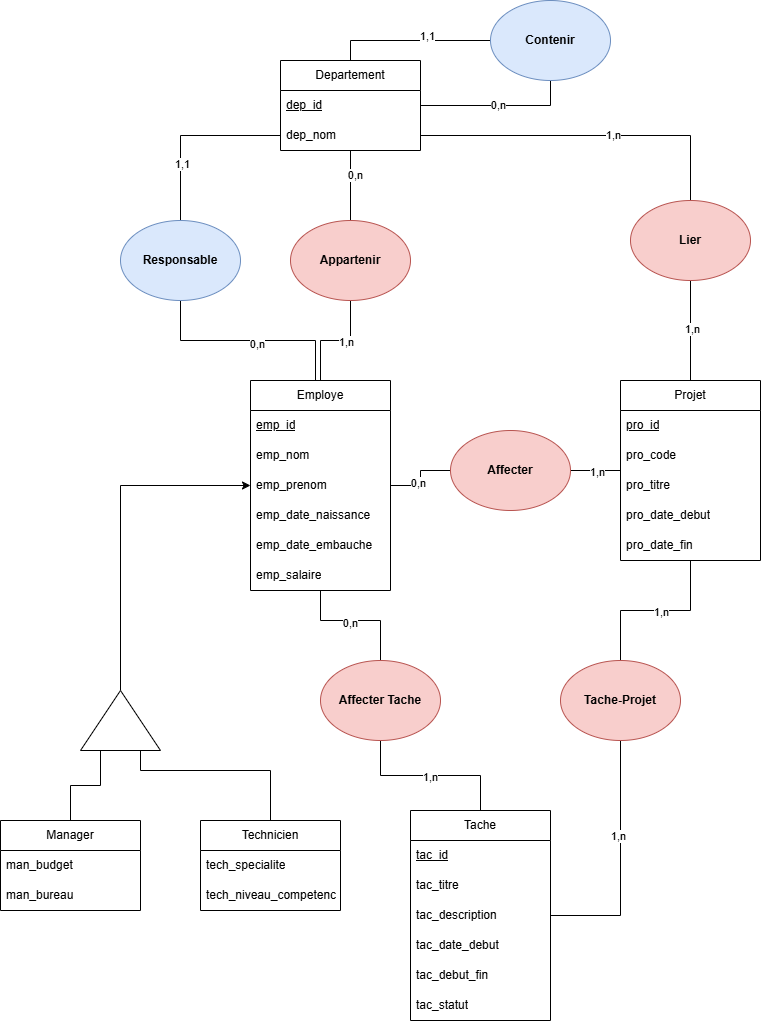

The diagram above was exported from draw.io. Its source (the exported page's mxGraphModel, read from the mxfile embedded in the PNG):
<mxGraphModel dx="784" dy="1102" grid="1" gridSize="10" guides="1" tooltips="1" connect="1" arrows="1" fold="1" page="1" pageScale="1" pageWidth="827" pageHeight="1169" math="0" shadow="0">
  <root>
    <mxCell id="0" />
    <mxCell id="1" parent="0" />
    <mxCell id="IMypi654wp4NWae80-mq-31" style="edgeStyle=orthogonalEdgeStyle;rounded=0;orthogonalLoop=1;jettySize=auto;html=1;entryX=0.5;entryY=1;entryDx=0;entryDy=0;endArrow=none;startFill=0;" edge="1" parent="1" source="IMypi654wp4NWae80-mq-1" target="IMypi654wp4NWae80-mq-29">
      <mxGeometry relative="1" as="geometry" />
    </mxCell>
    <mxCell id="IMypi654wp4NWae80-mq-32" value="1,n" style="edgeLabel;html=1;align=center;verticalAlign=middle;resizable=0;points=[];" vertex="1" connectable="0" parent="IMypi654wp4NWae80-mq-31">
      <mxGeometry x="0.175" y="-1" relative="1" as="geometry">
        <mxPoint as="offset" />
      </mxGeometry>
    </mxCell>
    <mxCell id="IMypi654wp4NWae80-mq-51" style="edgeStyle=orthogonalEdgeStyle;rounded=0;orthogonalLoop=1;jettySize=auto;html=1;entryX=0;entryY=0.5;entryDx=0;entryDy=0;endArrow=none;startFill=0;" edge="1" parent="1" source="IMypi654wp4NWae80-mq-1" target="IMypi654wp4NWae80-mq-49">
      <mxGeometry relative="1" as="geometry" />
    </mxCell>
    <mxCell id="IMypi654wp4NWae80-mq-53" value="0,n" style="edgeLabel;html=1;align=center;verticalAlign=middle;resizable=0;points=[];" vertex="1" connectable="0" parent="IMypi654wp4NWae80-mq-51">
      <mxGeometry x="-0.12" y="3" relative="1" as="geometry">
        <mxPoint as="offset" />
      </mxGeometry>
    </mxCell>
    <mxCell id="IMypi654wp4NWae80-mq-58" style="edgeStyle=orthogonalEdgeStyle;rounded=0;orthogonalLoop=1;jettySize=auto;html=1;entryX=0.5;entryY=0;entryDx=0;entryDy=0;endArrow=none;startFill=0;" edge="1" parent="1" source="IMypi654wp4NWae80-mq-1" target="IMypi654wp4NWae80-mq-55">
      <mxGeometry relative="1" as="geometry">
        <Array as="points">
          <mxPoint x="360" y="640" />
          <mxPoint x="420" y="640" />
        </Array>
      </mxGeometry>
    </mxCell>
    <mxCell id="IMypi654wp4NWae80-mq-63" value="0,n" style="edgeLabel;html=1;align=center;verticalAlign=middle;resizable=0;points=[];" vertex="1" connectable="0" parent="IMypi654wp4NWae80-mq-58">
      <mxGeometry x="-0.0923" y="-2" relative="1" as="geometry">
        <mxPoint as="offset" />
      </mxGeometry>
    </mxCell>
    <mxCell id="IMypi654wp4NWae80-mq-1" value="Employe" style="swimlane;fontStyle=0;childLayout=stackLayout;horizontal=1;startSize=30;horizontalStack=0;resizeParent=1;resizeParentMax=0;resizeLast=0;collapsible=1;marginBottom=0;whiteSpace=wrap;html=1;" vertex="1" parent="1">
      <mxGeometry x="290" y="400" width="140" height="210" as="geometry" />
    </mxCell>
    <mxCell id="IMypi654wp4NWae80-mq-2" value="&lt;u&gt;emp_id&lt;/u&gt;" style="text;strokeColor=none;fillColor=none;align=left;verticalAlign=middle;spacingLeft=4;spacingRight=4;overflow=hidden;points=[[0,0.5],[1,0.5]];portConstraint=eastwest;rotatable=0;whiteSpace=wrap;html=1;" vertex="1" parent="IMypi654wp4NWae80-mq-1">
      <mxGeometry y="30" width="140" height="30" as="geometry" />
    </mxCell>
    <mxCell id="IMypi654wp4NWae80-mq-3" value="emp_nom" style="text;strokeColor=none;fillColor=none;align=left;verticalAlign=middle;spacingLeft=4;spacingRight=4;overflow=hidden;points=[[0,0.5],[1,0.5]];portConstraint=eastwest;rotatable=0;whiteSpace=wrap;html=1;" vertex="1" parent="IMypi654wp4NWae80-mq-1">
      <mxGeometry y="60" width="140" height="30" as="geometry" />
    </mxCell>
    <mxCell id="IMypi654wp4NWae80-mq-4" value="emp_prenom" style="text;strokeColor=none;fillColor=none;align=left;verticalAlign=middle;spacingLeft=4;spacingRight=4;overflow=hidden;points=[[0,0.5],[1,0.5]];portConstraint=eastwest;rotatable=0;whiteSpace=wrap;html=1;" vertex="1" parent="IMypi654wp4NWae80-mq-1">
      <mxGeometry y="90" width="140" height="30" as="geometry" />
    </mxCell>
    <mxCell id="IMypi654wp4NWae80-mq-21" value="emp_date_naissance" style="text;strokeColor=none;fillColor=none;align=left;verticalAlign=middle;spacingLeft=4;spacingRight=4;overflow=hidden;points=[[0,0.5],[1,0.5]];portConstraint=eastwest;rotatable=0;whiteSpace=wrap;html=1;" vertex="1" parent="IMypi654wp4NWae80-mq-1">
      <mxGeometry y="120" width="140" height="30" as="geometry" />
    </mxCell>
    <mxCell id="IMypi654wp4NWae80-mq-22" value="emp_date_embauche" style="text;strokeColor=none;fillColor=none;align=left;verticalAlign=middle;spacingLeft=4;spacingRight=4;overflow=hidden;points=[[0,0.5],[1,0.5]];portConstraint=eastwest;rotatable=0;whiteSpace=wrap;html=1;" vertex="1" parent="IMypi654wp4NWae80-mq-1">
      <mxGeometry y="150" width="140" height="30" as="geometry" />
    </mxCell>
    <mxCell id="IMypi654wp4NWae80-mq-23" value="emp_salaire" style="text;strokeColor=none;fillColor=none;align=left;verticalAlign=middle;spacingLeft=4;spacingRight=4;overflow=hidden;points=[[0,0.5],[1,0.5]];portConstraint=eastwest;rotatable=0;whiteSpace=wrap;html=1;" vertex="1" parent="IMypi654wp4NWae80-mq-1">
      <mxGeometry y="180" width="140" height="30" as="geometry" />
    </mxCell>
    <mxCell id="IMypi654wp4NWae80-mq-30" style="edgeStyle=orthogonalEdgeStyle;rounded=0;orthogonalLoop=1;jettySize=auto;html=1;entryX=0.5;entryY=0;entryDx=0;entryDy=0;endArrow=none;startFill=0;" edge="1" parent="1" source="IMypi654wp4NWae80-mq-5" target="IMypi654wp4NWae80-mq-29">
      <mxGeometry relative="1" as="geometry" />
    </mxCell>
    <mxCell id="IMypi654wp4NWae80-mq-33" value="0,n" style="edgeLabel;html=1;align=center;verticalAlign=middle;resizable=0;points=[];" vertex="1" connectable="0" parent="IMypi654wp4NWae80-mq-30">
      <mxGeometry x="-0.3143" y="4" relative="1" as="geometry">
        <mxPoint as="offset" />
      </mxGeometry>
    </mxCell>
    <mxCell id="IMypi654wp4NWae80-mq-41" value="0,n" style="edgeStyle=orthogonalEdgeStyle;rounded=0;orthogonalLoop=1;jettySize=auto;html=1;entryX=0.5;entryY=1;entryDx=0;entryDy=0;endArrow=none;startFill=0;" edge="1" parent="1" source="IMypi654wp4NWae80-mq-5" target="IMypi654wp4NWae80-mq-40">
      <mxGeometry relative="1" as="geometry" />
    </mxCell>
    <mxCell id="IMypi654wp4NWae80-mq-42" style="edgeStyle=orthogonalEdgeStyle;rounded=0;orthogonalLoop=1;jettySize=auto;html=1;entryX=0;entryY=0.5;entryDx=0;entryDy=0;exitX=0.5;exitY=0;exitDx=0;exitDy=0;endArrow=none;startFill=0;" edge="1" parent="1" source="IMypi654wp4NWae80-mq-5" target="IMypi654wp4NWae80-mq-40">
      <mxGeometry relative="1" as="geometry" />
    </mxCell>
    <mxCell id="IMypi654wp4NWae80-mq-43" value="1,1" style="edgeLabel;html=1;align=center;verticalAlign=middle;resizable=0;points=[];" vertex="1" connectable="0" parent="IMypi654wp4NWae80-mq-42">
      <mxGeometry x="0.2" y="5" relative="1" as="geometry">
        <mxPoint as="offset" />
      </mxGeometry>
    </mxCell>
    <mxCell id="IMypi654wp4NWae80-mq-5" value="Departement" style="swimlane;fontStyle=0;childLayout=stackLayout;horizontal=1;startSize=30;horizontalStack=0;resizeParent=1;resizeParentMax=0;resizeLast=0;collapsible=1;marginBottom=0;whiteSpace=wrap;html=1;" vertex="1" parent="1">
      <mxGeometry x="320" y="80" width="140" height="90" as="geometry" />
    </mxCell>
    <mxCell id="IMypi654wp4NWae80-mq-6" value="&lt;u&gt;dep_id&lt;/u&gt;" style="text;strokeColor=none;fillColor=none;align=left;verticalAlign=middle;spacingLeft=4;spacingRight=4;overflow=hidden;points=[[0,0.5],[1,0.5]];portConstraint=eastwest;rotatable=0;whiteSpace=wrap;html=1;" vertex="1" parent="IMypi654wp4NWae80-mq-5">
      <mxGeometry y="30" width="140" height="30" as="geometry" />
    </mxCell>
    <mxCell id="IMypi654wp4NWae80-mq-7" value="dep_nom" style="text;strokeColor=none;fillColor=none;align=left;verticalAlign=middle;spacingLeft=4;spacingRight=4;overflow=hidden;points=[[0,0.5],[1,0.5]];portConstraint=eastwest;rotatable=0;whiteSpace=wrap;html=1;" vertex="1" parent="IMypi654wp4NWae80-mq-5">
      <mxGeometry y="60" width="140" height="30" as="geometry" />
    </mxCell>
    <mxCell id="IMypi654wp4NWae80-mq-45" style="edgeStyle=orthogonalEdgeStyle;rounded=0;orthogonalLoop=1;jettySize=auto;html=1;entryX=0.5;entryY=1;entryDx=0;entryDy=0;endArrow=none;startFill=0;" edge="1" parent="1" source="IMypi654wp4NWae80-mq-9" target="IMypi654wp4NWae80-mq-44">
      <mxGeometry relative="1" as="geometry" />
    </mxCell>
    <mxCell id="IMypi654wp4NWae80-mq-47" value="1,n" style="edgeLabel;html=1;align=center;verticalAlign=middle;resizable=0;points=[];" vertex="1" connectable="0" parent="IMypi654wp4NWae80-mq-45">
      <mxGeometry x="0.04" y="-1" relative="1" as="geometry">
        <mxPoint as="offset" />
      </mxGeometry>
    </mxCell>
    <mxCell id="IMypi654wp4NWae80-mq-50" style="edgeStyle=orthogonalEdgeStyle;rounded=0;orthogonalLoop=1;jettySize=auto;html=1;entryX=1;entryY=0.5;entryDx=0;entryDy=0;endArrow=none;startFill=0;" edge="1" parent="1" source="IMypi654wp4NWae80-mq-9" target="IMypi654wp4NWae80-mq-49">
      <mxGeometry relative="1" as="geometry" />
    </mxCell>
    <mxCell id="IMypi654wp4NWae80-mq-52" value="1,n" style="edgeLabel;html=1;align=center;verticalAlign=middle;resizable=0;points=[];" vertex="1" connectable="0" parent="IMypi654wp4NWae80-mq-50">
      <mxGeometry x="-0.04" y="1" relative="1" as="geometry">
        <mxPoint as="offset" />
      </mxGeometry>
    </mxCell>
    <mxCell id="IMypi654wp4NWae80-mq-57" style="edgeStyle=orthogonalEdgeStyle;rounded=0;orthogonalLoop=1;jettySize=auto;html=1;entryX=0.5;entryY=0;entryDx=0;entryDy=0;endArrow=none;startFill=0;" edge="1" parent="1" source="IMypi654wp4NWae80-mq-9" target="IMypi654wp4NWae80-mq-54">
      <mxGeometry relative="1" as="geometry" />
    </mxCell>
    <mxCell id="IMypi654wp4NWae80-mq-61" value="1,n" style="edgeLabel;html=1;align=center;verticalAlign=middle;resizable=0;points=[];" vertex="1" connectable="0" parent="IMypi654wp4NWae80-mq-57">
      <mxGeometry x="-0.0588" y="1" relative="1" as="geometry">
        <mxPoint as="offset" />
      </mxGeometry>
    </mxCell>
    <mxCell id="IMypi654wp4NWae80-mq-9" value="Projet" style="swimlane;fontStyle=0;childLayout=stackLayout;horizontal=1;startSize=30;horizontalStack=0;resizeParent=1;resizeParentMax=0;resizeLast=0;collapsible=1;marginBottom=0;whiteSpace=wrap;html=1;" vertex="1" parent="1">
      <mxGeometry x="660" y="400" width="140" height="180" as="geometry" />
    </mxCell>
    <mxCell id="IMypi654wp4NWae80-mq-10" value="&lt;u&gt;pro_id&lt;/u&gt;" style="text;strokeColor=none;fillColor=none;align=left;verticalAlign=middle;spacingLeft=4;spacingRight=4;overflow=hidden;points=[[0,0.5],[1,0.5]];portConstraint=eastwest;rotatable=0;whiteSpace=wrap;html=1;" vertex="1" parent="IMypi654wp4NWae80-mq-9">
      <mxGeometry y="30" width="140" height="30" as="geometry" />
    </mxCell>
    <mxCell id="IMypi654wp4NWae80-mq-11" value="pro_code" style="text;strokeColor=none;fillColor=none;align=left;verticalAlign=middle;spacingLeft=4;spacingRight=4;overflow=hidden;points=[[0,0.5],[1,0.5]];portConstraint=eastwest;rotatable=0;whiteSpace=wrap;html=1;" vertex="1" parent="IMypi654wp4NWae80-mq-9">
      <mxGeometry y="60" width="140" height="30" as="geometry" />
    </mxCell>
    <mxCell id="IMypi654wp4NWae80-mq-12" value="pro_titre" style="text;strokeColor=none;fillColor=none;align=left;verticalAlign=middle;spacingLeft=4;spacingRight=4;overflow=hidden;points=[[0,0.5],[1,0.5]];portConstraint=eastwest;rotatable=0;whiteSpace=wrap;html=1;" vertex="1" parent="IMypi654wp4NWae80-mq-9">
      <mxGeometry y="90" width="140" height="30" as="geometry" />
    </mxCell>
    <mxCell id="IMypi654wp4NWae80-mq-24" value="pro_date_debut" style="text;strokeColor=none;fillColor=none;align=left;verticalAlign=middle;spacingLeft=4;spacingRight=4;overflow=hidden;points=[[0,0.5],[1,0.5]];portConstraint=eastwest;rotatable=0;whiteSpace=wrap;html=1;" vertex="1" parent="IMypi654wp4NWae80-mq-9">
      <mxGeometry y="120" width="140" height="30" as="geometry" />
    </mxCell>
    <mxCell id="IMypi654wp4NWae80-mq-25" value="pro_date_fin" style="text;strokeColor=none;fillColor=none;align=left;verticalAlign=middle;spacingLeft=4;spacingRight=4;overflow=hidden;points=[[0,0.5],[1,0.5]];portConstraint=eastwest;rotatable=0;whiteSpace=wrap;html=1;" vertex="1" parent="IMypi654wp4NWae80-mq-9">
      <mxGeometry y="150" width="140" height="30" as="geometry" />
    </mxCell>
    <mxCell id="IMypi654wp4NWae80-mq-56" style="edgeStyle=orthogonalEdgeStyle;rounded=0;orthogonalLoop=1;jettySize=auto;html=1;entryX=0.5;entryY=1;entryDx=0;entryDy=0;endArrow=none;startFill=0;" edge="1" parent="1" source="IMypi654wp4NWae80-mq-13" target="IMypi654wp4NWae80-mq-54">
      <mxGeometry relative="1" as="geometry" />
    </mxCell>
    <mxCell id="IMypi654wp4NWae80-mq-60" value="1,n" style="edgeLabel;html=1;align=center;verticalAlign=middle;resizable=0;points=[];" vertex="1" connectable="0" parent="IMypi654wp4NWae80-mq-56">
      <mxGeometry x="0.2245" y="3" relative="1" as="geometry">
        <mxPoint as="offset" />
      </mxGeometry>
    </mxCell>
    <mxCell id="IMypi654wp4NWae80-mq-59" style="edgeStyle=orthogonalEdgeStyle;rounded=0;orthogonalLoop=1;jettySize=auto;html=1;entryX=0.5;entryY=1;entryDx=0;entryDy=0;endArrow=none;startFill=0;" edge="1" parent="1" source="IMypi654wp4NWae80-mq-13" target="IMypi654wp4NWae80-mq-55">
      <mxGeometry relative="1" as="geometry" />
    </mxCell>
    <mxCell id="IMypi654wp4NWae80-mq-62" value="1,n" style="edgeLabel;html=1;align=center;verticalAlign=middle;resizable=0;points=[];" vertex="1" connectable="0" parent="IMypi654wp4NWae80-mq-59">
      <mxGeometry x="0.0118" y="1" relative="1" as="geometry">
        <mxPoint as="offset" />
      </mxGeometry>
    </mxCell>
    <mxCell id="IMypi654wp4NWae80-mq-13" value="Tache" style="swimlane;fontStyle=0;childLayout=stackLayout;horizontal=1;startSize=30;horizontalStack=0;resizeParent=1;resizeParentMax=0;resizeLast=0;collapsible=1;marginBottom=0;whiteSpace=wrap;html=1;" vertex="1" parent="1">
      <mxGeometry x="450" y="830" width="140" height="210" as="geometry" />
    </mxCell>
    <mxCell id="IMypi654wp4NWae80-mq-14" value="&lt;u&gt;tac_id&lt;/u&gt;" style="text;strokeColor=none;fillColor=none;align=left;verticalAlign=middle;spacingLeft=4;spacingRight=4;overflow=hidden;points=[[0,0.5],[1,0.5]];portConstraint=eastwest;rotatable=0;whiteSpace=wrap;html=1;" vertex="1" parent="IMypi654wp4NWae80-mq-13">
      <mxGeometry y="30" width="140" height="30" as="geometry" />
    </mxCell>
    <mxCell id="IMypi654wp4NWae80-mq-15" value="tac_titre" style="text;strokeColor=none;fillColor=none;align=left;verticalAlign=middle;spacingLeft=4;spacingRight=4;overflow=hidden;points=[[0,0.5],[1,0.5]];portConstraint=eastwest;rotatable=0;whiteSpace=wrap;html=1;" vertex="1" parent="IMypi654wp4NWae80-mq-13">
      <mxGeometry y="60" width="140" height="30" as="geometry" />
    </mxCell>
    <mxCell id="IMypi654wp4NWae80-mq-16" value="tac_description" style="text;strokeColor=none;fillColor=none;align=left;verticalAlign=middle;spacingLeft=4;spacingRight=4;overflow=hidden;points=[[0,0.5],[1,0.5]];portConstraint=eastwest;rotatable=0;whiteSpace=wrap;html=1;" vertex="1" parent="IMypi654wp4NWae80-mq-13">
      <mxGeometry y="90" width="140" height="30" as="geometry" />
    </mxCell>
    <mxCell id="IMypi654wp4NWae80-mq-26" value="tac_date_debut" style="text;strokeColor=none;fillColor=none;align=left;verticalAlign=middle;spacingLeft=4;spacingRight=4;overflow=hidden;points=[[0,0.5],[1,0.5]];portConstraint=eastwest;rotatable=0;whiteSpace=wrap;html=1;" vertex="1" parent="IMypi654wp4NWae80-mq-13">
      <mxGeometry y="120" width="140" height="30" as="geometry" />
    </mxCell>
    <mxCell id="IMypi654wp4NWae80-mq-27" value="tac_debut_fin" style="text;strokeColor=none;fillColor=none;align=left;verticalAlign=middle;spacingLeft=4;spacingRight=4;overflow=hidden;points=[[0,0.5],[1,0.5]];portConstraint=eastwest;rotatable=0;whiteSpace=wrap;html=1;" vertex="1" parent="IMypi654wp4NWae80-mq-13">
      <mxGeometry y="150" width="140" height="30" as="geometry" />
    </mxCell>
    <mxCell id="IMypi654wp4NWae80-mq-28" value="tac_statut" style="text;strokeColor=none;fillColor=none;align=left;verticalAlign=middle;spacingLeft=4;spacingRight=4;overflow=hidden;points=[[0,0.5],[1,0.5]];portConstraint=eastwest;rotatable=0;whiteSpace=wrap;html=1;" vertex="1" parent="IMypi654wp4NWae80-mq-13">
      <mxGeometry y="180" width="140" height="30" as="geometry" />
    </mxCell>
    <mxCell id="IMypi654wp4NWae80-mq-29" value="&lt;b&gt;Appartenir&lt;/b&gt;" style="ellipse;whiteSpace=wrap;html=1;fillColor=#f8cecc;strokeColor=#b85450;" vertex="1" parent="1">
      <mxGeometry x="330" y="240" width="120" height="80" as="geometry" />
    </mxCell>
    <mxCell id="IMypi654wp4NWae80-mq-36" style="edgeStyle=orthogonalEdgeStyle;rounded=0;orthogonalLoop=1;jettySize=auto;html=1;entryX=0.25;entryY=0;entryDx=0;entryDy=0;endArrow=none;startFill=0;" edge="1" parent="1" source="IMypi654wp4NWae80-mq-34" target="IMypi654wp4NWae80-mq-1">
      <mxGeometry relative="1" as="geometry">
        <Array as="points">
          <mxPoint x="220" y="360" />
          <mxPoint x="355" y="360" />
        </Array>
      </mxGeometry>
    </mxCell>
    <mxCell id="IMypi654wp4NWae80-mq-39" value="0,n" style="edgeLabel;html=1;align=center;verticalAlign=middle;resizable=0;points=[];" vertex="1" connectable="0" parent="IMypi654wp4NWae80-mq-36">
      <mxGeometry x="-0.0512" y="-3" relative="1" as="geometry">
        <mxPoint as="offset" />
      </mxGeometry>
    </mxCell>
    <mxCell id="IMypi654wp4NWae80-mq-37" style="edgeStyle=orthogonalEdgeStyle;rounded=0;orthogonalLoop=1;jettySize=auto;html=1;entryX=0;entryY=0.5;entryDx=0;entryDy=0;endArrow=none;startFill=0;" edge="1" parent="1" source="IMypi654wp4NWae80-mq-34" target="IMypi654wp4NWae80-mq-7">
      <mxGeometry relative="1" as="geometry" />
    </mxCell>
    <mxCell id="IMypi654wp4NWae80-mq-38" value="1,1" style="edgeLabel;html=1;align=center;verticalAlign=middle;resizable=0;points=[];" vertex="1" connectable="0" parent="IMypi654wp4NWae80-mq-37">
      <mxGeometry x="-0.3838" y="-1" relative="1" as="geometry">
        <mxPoint as="offset" />
      </mxGeometry>
    </mxCell>
    <mxCell id="IMypi654wp4NWae80-mq-34" value="&lt;b&gt;Responsable&lt;/b&gt;" style="ellipse;whiteSpace=wrap;html=1;fillColor=#dae8fc;strokeColor=#6c8ebf;" vertex="1" parent="1">
      <mxGeometry x="160" y="240" width="120" height="80" as="geometry" />
    </mxCell>
    <mxCell id="IMypi654wp4NWae80-mq-40" value="&lt;b&gt;Contenir&lt;/b&gt;" style="ellipse;whiteSpace=wrap;html=1;fillColor=#dae8fc;strokeColor=#6c8ebf;" vertex="1" parent="1">
      <mxGeometry x="530" y="20" width="120" height="80" as="geometry" />
    </mxCell>
    <mxCell id="IMypi654wp4NWae80-mq-46" style="edgeStyle=orthogonalEdgeStyle;rounded=0;orthogonalLoop=1;jettySize=auto;html=1;entryX=1;entryY=0.5;entryDx=0;entryDy=0;endArrow=none;startFill=0;" edge="1" parent="1" source="IMypi654wp4NWae80-mq-44" target="IMypi654wp4NWae80-mq-7">
      <mxGeometry relative="1" as="geometry" />
    </mxCell>
    <mxCell id="IMypi654wp4NWae80-mq-48" value="1,n" style="edgeLabel;html=1;align=center;verticalAlign=middle;resizable=0;points=[];" vertex="1" connectable="0" parent="IMypi654wp4NWae80-mq-46">
      <mxGeometry x="-0.1491" y="-1" relative="1" as="geometry">
        <mxPoint as="offset" />
      </mxGeometry>
    </mxCell>
    <mxCell id="IMypi654wp4NWae80-mq-44" value="&lt;b&gt;Lier&lt;/b&gt;" style="ellipse;whiteSpace=wrap;html=1;fillColor=#f8cecc;strokeColor=#b85450;" vertex="1" parent="1">
      <mxGeometry x="670" y="220" width="120" height="80" as="geometry" />
    </mxCell>
    <mxCell id="IMypi654wp4NWae80-mq-49" value="&lt;b&gt;Affecter&lt;/b&gt;" style="ellipse;whiteSpace=wrap;html=1;fillColor=#f8cecc;strokeColor=#b85450;" vertex="1" parent="1">
      <mxGeometry x="490" y="450" width="120" height="80" as="geometry" />
    </mxCell>
    <mxCell id="IMypi654wp4NWae80-mq-54" value="&lt;b&gt;Tache-Projet&lt;/b&gt;" style="ellipse;whiteSpace=wrap;html=1;fillColor=#f8cecc;strokeColor=#b85450;" vertex="1" parent="1">
      <mxGeometry x="600" y="680" width="120" height="80" as="geometry" />
    </mxCell>
    <mxCell id="IMypi654wp4NWae80-mq-55" value="&lt;b&gt;Affecter Tache&lt;/b&gt;" style="ellipse;whiteSpace=wrap;html=1;fillColor=#f8cecc;strokeColor=#b85450;" vertex="1" parent="1">
      <mxGeometry x="360" y="680" width="120" height="80" as="geometry" />
    </mxCell>
    <mxCell id="IMypi654wp4NWae80-mq-82" style="edgeStyle=orthogonalEdgeStyle;rounded=0;orthogonalLoop=1;jettySize=auto;html=1;entryX=0;entryY=0.5;entryDx=0;entryDy=0;" edge="1" parent="1" source="IMypi654wp4NWae80-mq-64" target="IMypi654wp4NWae80-mq-4">
      <mxGeometry relative="1" as="geometry" />
    </mxCell>
    <mxCell id="IMypi654wp4NWae80-mq-64" value="" style="triangle;whiteSpace=wrap;html=1;rotation=-90;" vertex="1" parent="1">
      <mxGeometry x="130" y="700" width="60" height="80" as="geometry" />
    </mxCell>
    <mxCell id="IMypi654wp4NWae80-mq-74" style="edgeStyle=orthogonalEdgeStyle;rounded=0;orthogonalLoop=1;jettySize=auto;html=1;entryX=0;entryY=0.25;entryDx=0;entryDy=0;endArrow=none;startFill=0;" edge="1" parent="1" source="IMypi654wp4NWae80-mq-65" target="IMypi654wp4NWae80-mq-64">
      <mxGeometry relative="1" as="geometry" />
    </mxCell>
    <mxCell id="IMypi654wp4NWae80-mq-65" value="Manager" style="swimlane;fontStyle=0;childLayout=stackLayout;horizontal=1;startSize=30;horizontalStack=0;resizeParent=1;resizeParentMax=0;resizeLast=0;collapsible=1;marginBottom=0;whiteSpace=wrap;html=1;" vertex="1" parent="1">
      <mxGeometry x="40" y="840" width="140" height="90" as="geometry" />
    </mxCell>
    <mxCell id="IMypi654wp4NWae80-mq-66" value="man_budget" style="text;strokeColor=none;fillColor=none;align=left;verticalAlign=middle;spacingLeft=4;spacingRight=4;overflow=hidden;points=[[0,0.5],[1,0.5]];portConstraint=eastwest;rotatable=0;whiteSpace=wrap;html=1;" vertex="1" parent="IMypi654wp4NWae80-mq-65">
      <mxGeometry y="30" width="140" height="30" as="geometry" />
    </mxCell>
    <mxCell id="IMypi654wp4NWae80-mq-81" value="man_bureau" style="text;strokeColor=none;fillColor=none;align=left;verticalAlign=middle;spacingLeft=4;spacingRight=4;overflow=hidden;points=[[0,0.5],[1,0.5]];portConstraint=eastwest;rotatable=0;whiteSpace=wrap;html=1;" vertex="1" parent="IMypi654wp4NWae80-mq-65">
      <mxGeometry y="60" width="140" height="30" as="geometry" />
    </mxCell>
    <mxCell id="IMypi654wp4NWae80-mq-75" style="edgeStyle=orthogonalEdgeStyle;rounded=0;orthogonalLoop=1;jettySize=auto;html=1;entryX=0;entryY=0.75;entryDx=0;entryDy=0;endArrow=none;startFill=0;" edge="1" parent="1" source="IMypi654wp4NWae80-mq-69" target="IMypi654wp4NWae80-mq-64">
      <mxGeometry relative="1" as="geometry">
        <Array as="points">
          <mxPoint x="310" y="790" />
          <mxPoint x="180" y="790" />
        </Array>
      </mxGeometry>
    </mxCell>
    <mxCell id="IMypi654wp4NWae80-mq-69" value="Technicien" style="swimlane;fontStyle=0;childLayout=stackLayout;horizontal=1;startSize=30;horizontalStack=0;resizeParent=1;resizeParentMax=0;resizeLast=0;collapsible=1;marginBottom=0;whiteSpace=wrap;html=1;" vertex="1" parent="1">
      <mxGeometry x="240" y="840" width="140" height="90" as="geometry" />
    </mxCell>
    <mxCell id="IMypi654wp4NWae80-mq-70" value="tech_specialite" style="text;strokeColor=none;fillColor=none;align=left;verticalAlign=middle;spacingLeft=4;spacingRight=4;overflow=hidden;points=[[0,0.5],[1,0.5]];portConstraint=eastwest;rotatable=0;whiteSpace=wrap;html=1;" vertex="1" parent="IMypi654wp4NWae80-mq-69">
      <mxGeometry y="30" width="140" height="30" as="geometry" />
    </mxCell>
    <mxCell id="IMypi654wp4NWae80-mq-71" value="tech_niveau_competence" style="text;strokeColor=none;fillColor=none;align=left;verticalAlign=middle;spacingLeft=4;spacingRight=4;overflow=hidden;points=[[0,0.5],[1,0.5]];portConstraint=eastwest;rotatable=0;whiteSpace=wrap;html=1;" vertex="1" parent="IMypi654wp4NWae80-mq-69">
      <mxGeometry y="60" width="140" height="30" as="geometry" />
    </mxCell>
  </root>
</mxGraphModel>